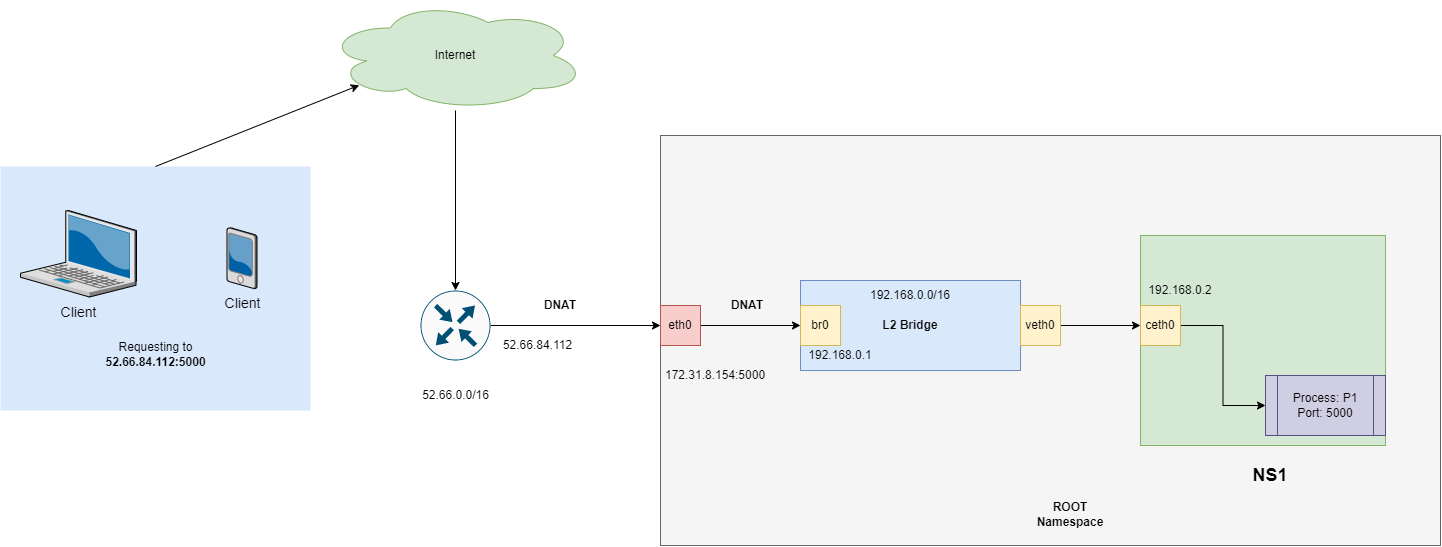

The diagram above was exported from draw.io. Its source (the exported page's mxGraphModel, read from the mxfile embedded in the PNG):
<mxGraphModel dx="1185" dy="614" grid="1" gridSize="10" guides="1" tooltips="1" connect="1" arrows="1" fold="1" page="1" pageScale="1.5" pageWidth="1169" pageHeight="826" background="none" math="0" shadow="0">
  <root>
    <mxCell id="0" style=";html=1;" />
    <mxCell id="1" style=";html=1;" parent="0" />
    <mxCell id="6a7d8f32e03d9370-58" value="" style="whiteSpace=wrap;html=1;fillColor=#dae8fc;fontSize=14;strokeColor=none;verticalAlign=top;" parent="1" vertex="1">
      <mxGeometry x="100" y="516" width="310" height="244" as="geometry" />
    </mxCell>
    <mxCell id="6a7d8f32e03d9370-1" value="Client" style="verticalLabelPosition=bottom;aspect=fixed;html=1;verticalAlign=top;strokeColor=none;shape=mxgraph.citrix.laptop_2;fillColor=#66B2FF;gradientColor=#0066CC;fontSize=14;" parent="1" vertex="1">
      <mxGeometry x="119.99999999999989" y="560" width="116" height="86.5" as="geometry" />
    </mxCell>
    <mxCell id="6a7d8f32e03d9370-6" value="Client" style="verticalLabelPosition=bottom;aspect=fixed;html=1;verticalAlign=top;strokeColor=none;shape=mxgraph.citrix.pda;fillColor=#66B2FF;gradientColor=#0066CC;fontSize=14;" parent="1" vertex="1">
      <mxGeometry x="326.50000000000006" y="577.25" width="30" height="61" as="geometry" />
    </mxCell>
    <mxCell id="N3zZ9FoThtxM7e1tX9oz-1" value="Internet" style="ellipse;shape=cloud;whiteSpace=wrap;html=1;fillColor=#d5e8d4;strokeColor=#82b366;" vertex="1" parent="1">
      <mxGeometry x="425" y="350" width="260" height="110" as="geometry" />
    </mxCell>
    <mxCell id="N3zZ9FoThtxM7e1tX9oz-3" value="" style="endArrow=classic;html=1;rounded=0;exitX=0.5;exitY=0;exitDx=0;exitDy=0;entryX=0.13;entryY=0.77;entryDx=0;entryDy=0;entryPerimeter=0;" edge="1" parent="1" source="6a7d8f32e03d9370-58" target="N3zZ9FoThtxM7e1tX9oz-1">
      <mxGeometry width="50" height="50" relative="1" as="geometry">
        <mxPoint x="620" y="630" as="sourcePoint" />
        <mxPoint x="670" y="580" as="targetPoint" />
      </mxGeometry>
    </mxCell>
    <mxCell id="N3zZ9FoThtxM7e1tX9oz-4" value="" style="rounded=0;whiteSpace=wrap;html=1;fillColor=#f5f5f5;fontColor=#333333;strokeColor=#666666;" vertex="1" parent="1">
      <mxGeometry x="760" y="485" width="780" height="410" as="geometry" />
    </mxCell>
    <mxCell id="N3zZ9FoThtxM7e1tX9oz-5" value="" style="rounded=0;whiteSpace=wrap;html=1;fillColor=#d5e8d4;strokeColor=#82b366;" vertex="1" parent="1">
      <mxGeometry x="1240" y="585" width="245" height="210" as="geometry" />
    </mxCell>
    <mxCell id="N3zZ9FoThtxM7e1tX9oz-30" style="edgeStyle=orthogonalEdgeStyle;rounded=0;orthogonalLoop=1;jettySize=auto;html=1;exitX=1;exitY=0.5;exitDx=0;exitDy=0;entryX=0;entryY=0.5;entryDx=0;entryDy=0;" edge="1" parent="1" source="N3zZ9FoThtxM7e1tX9oz-7" target="N3zZ9FoThtxM7e1tX9oz-26">
      <mxGeometry relative="1" as="geometry" />
    </mxCell>
    <mxCell id="N3zZ9FoThtxM7e1tX9oz-7" value="ceth0" style="whiteSpace=wrap;html=1;aspect=fixed;fillColor=#fff2cc;strokeColor=#d6b656;" vertex="1" parent="1">
      <mxGeometry x="1240" y="655" width="40" height="40" as="geometry" />
    </mxCell>
    <mxCell id="N3zZ9FoThtxM7e1tX9oz-8" value="&lt;b&gt;L2 Bridge&lt;/b&gt;" style="rounded=0;whiteSpace=wrap;html=1;fillColor=#dae8fc;strokeColor=#6c8ebf;rotation=0;" vertex="1" parent="1">
      <mxGeometry x="900" y="630" width="220" height="90" as="geometry" />
    </mxCell>
    <mxCell id="N3zZ9FoThtxM7e1tX9oz-10" value="br0" style="whiteSpace=wrap;html=1;aspect=fixed;fillColor=#fff2cc;strokeColor=#d6b656;" vertex="1" parent="1">
      <mxGeometry x="900" y="655" width="40" height="40" as="geometry" />
    </mxCell>
    <mxCell id="N3zZ9FoThtxM7e1tX9oz-11" value="192.168.0.0/16" style="text;html=1;strokeColor=none;fillColor=none;align=center;verticalAlign=middle;whiteSpace=wrap;rounded=0;" vertex="1" parent="1">
      <mxGeometry x="935" y="630" width="150" height="30" as="geometry" />
    </mxCell>
    <mxCell id="N3zZ9FoThtxM7e1tX9oz-34" style="edgeStyle=orthogonalEdgeStyle;rounded=0;orthogonalLoop=1;jettySize=auto;html=1;" edge="1" parent="1" source="N3zZ9FoThtxM7e1tX9oz-12" target="N3zZ9FoThtxM7e1tX9oz-7">
      <mxGeometry relative="1" as="geometry" />
    </mxCell>
    <mxCell id="N3zZ9FoThtxM7e1tX9oz-12" value="veth0" style="whiteSpace=wrap;html=1;aspect=fixed;fillColor=#fff2cc;strokeColor=#d6b656;" vertex="1" parent="1">
      <mxGeometry x="1120" y="655" width="40" height="40" as="geometry" />
    </mxCell>
    <mxCell id="N3zZ9FoThtxM7e1tX9oz-28" value="" style="edgeStyle=orthogonalEdgeStyle;rounded=0;orthogonalLoop=1;jettySize=auto;html=1;" edge="1" parent="1" source="N3zZ9FoThtxM7e1tX9oz-15" target="N3zZ9FoThtxM7e1tX9oz-10">
      <mxGeometry relative="1" as="geometry" />
    </mxCell>
    <mxCell id="N3zZ9FoThtxM7e1tX9oz-15" value="eth0" style="whiteSpace=wrap;html=1;aspect=fixed;fillColor=#f8cecc;strokeColor=#b85450;" vertex="1" parent="1">
      <mxGeometry x="760" y="655" width="40" height="40" as="geometry" />
    </mxCell>
    <mxCell id="N3zZ9FoThtxM7e1tX9oz-16" value="192.168.0.1" style="text;html=1;strokeColor=none;fillColor=none;align=center;verticalAlign=middle;whiteSpace=wrap;rounded=0;" vertex="1" parent="1">
      <mxGeometry x="890" y="690" width="100" height="30" as="geometry" />
    </mxCell>
    <UserObject label="172.31.8.154:5000" link="172.31.8.154" id="N3zZ9FoThtxM7e1tX9oz-17">
      <mxCell style="text;html=1;strokeColor=none;fillColor=none;align=center;verticalAlign=middle;whiteSpace=wrap;rounded=0;" vertex="1" parent="1">
        <mxGeometry x="770" y="710" width="90" height="30" as="geometry" />
      </mxCell>
    </UserObject>
    <mxCell id="N3zZ9FoThtxM7e1tX9oz-18" value="ROOT Namespace" style="text;html=1;strokeColor=none;fillColor=none;align=center;verticalAlign=middle;whiteSpace=wrap;rounded=0;fontStyle=1" vertex="1" parent="1">
      <mxGeometry x="1120" y="849" width="100" height="30" as="geometry" />
    </mxCell>
    <mxCell id="N3zZ9FoThtxM7e1tX9oz-25" style="edgeStyle=orthogonalEdgeStyle;rounded=0;orthogonalLoop=1;jettySize=auto;html=1;" edge="1" parent="1" source="N3zZ9FoThtxM7e1tX9oz-21" target="N3zZ9FoThtxM7e1tX9oz-15">
      <mxGeometry relative="1" as="geometry" />
    </mxCell>
    <mxCell id="N3zZ9FoThtxM7e1tX9oz-21" value="" style="sketch=0;points=[[0.5,0,0],[1,0.5,0],[0.5,1,0],[0,0.5,0],[0.145,0.145,0],[0.8555,0.145,0],[0.855,0.8555,0],[0.145,0.855,0]];verticalLabelPosition=bottom;html=1;verticalAlign=top;aspect=fixed;align=center;pointerEvents=1;shape=mxgraph.cisco19.rect;prIcon=router;fillColor=#FAFAFA;strokeColor=#005073;" vertex="1" parent="1">
      <mxGeometry x="520" y="640" width="70" height="70" as="geometry" />
    </mxCell>
    <mxCell id="N3zZ9FoThtxM7e1tX9oz-23" value="" style="endArrow=classic;html=1;rounded=0;entryX=0.5;entryY=0;entryDx=0;entryDy=0;entryPerimeter=0;" edge="1" parent="1" source="N3zZ9FoThtxM7e1tX9oz-1" target="N3zZ9FoThtxM7e1tX9oz-21">
      <mxGeometry width="50" height="50" relative="1" as="geometry">
        <mxPoint x="690" y="560" as="sourcePoint" />
        <mxPoint x="740" y="510" as="targetPoint" />
      </mxGeometry>
    </mxCell>
    <mxCell id="N3zZ9FoThtxM7e1tX9oz-26" value="Process: P1&lt;br&gt;Port: 5000" style="shape=process;whiteSpace=wrap;html=1;backgroundOutline=1;fillColor=#d0cee2;strokeColor=#56517e;" vertex="1" parent="1">
      <mxGeometry x="1365" y="725" width="120" height="60" as="geometry" />
    </mxCell>
    <mxCell id="N3zZ9FoThtxM7e1tX9oz-27" value="52.66.0.0/16" style="text;html=1;strokeColor=none;fillColor=none;align=center;verticalAlign=middle;whiteSpace=wrap;rounded=0;" vertex="1" parent="1">
      <mxGeometry x="507.5" y="730" width="95" height="30" as="geometry" />
    </mxCell>
    <mxCell id="N3zZ9FoThtxM7e1tX9oz-35" value="&lt;b&gt;DNAT&lt;/b&gt;" style="text;html=1;strokeColor=none;fillColor=none;align=center;verticalAlign=middle;whiteSpace=wrap;rounded=0;" vertex="1" parent="1">
      <mxGeometry x="817" y="640" width="60" height="30" as="geometry" />
    </mxCell>
    <mxCell id="N3zZ9FoThtxM7e1tX9oz-36" value="&lt;b&gt;DNAT&lt;/b&gt;" style="text;html=1;strokeColor=none;fillColor=none;align=center;verticalAlign=middle;whiteSpace=wrap;rounded=0;" vertex="1" parent="1">
      <mxGeometry x="630" y="640" width="60" height="30" as="geometry" />
    </mxCell>
    <mxCell id="N3zZ9FoThtxM7e1tX9oz-38" value="52.66.84.112" style="text;html=1;strokeColor=none;fillColor=none;align=center;verticalAlign=middle;whiteSpace=wrap;rounded=0;" vertex="1" parent="1">
      <mxGeometry x="590" y="680" width="95" height="30" as="geometry" />
    </mxCell>
    <mxCell id="N3zZ9FoThtxM7e1tX9oz-39" value="&lt;span style=&quot;font-weight: normal&quot;&gt;&lt;br&gt;Requesting to&lt;/span&gt;&lt;br&gt;52.66.84.112:5000" style="text;html=1;strokeColor=none;fillColor=none;align=center;verticalAlign=middle;whiteSpace=wrap;rounded=0;rotation=0;fontStyle=1" vertex="1" parent="1">
      <mxGeometry x="205.75" y="676.5" width="98.5" height="40" as="geometry" />
    </mxCell>
    <mxCell id="N3zZ9FoThtxM7e1tX9oz-40" value="&lt;b style=&quot;font-size: 18px;&quot;&gt;NS1&lt;/b&gt;" style="text;html=1;strokeColor=none;fillColor=none;align=center;verticalAlign=middle;whiteSpace=wrap;rounded=0;fontSize=18;" vertex="1" parent="1">
      <mxGeometry x="1340" y="810" width="60" height="30" as="geometry" />
    </mxCell>
    <mxCell id="N3zZ9FoThtxM7e1tX9oz-41" value="192.168.0.2" style="text;html=1;strokeColor=none;fillColor=none;align=center;verticalAlign=middle;whiteSpace=wrap;rounded=0;" vertex="1" parent="1">
      <mxGeometry x="1230" y="625" width="100" height="30" as="geometry" />
    </mxCell>
  </root>
</mxGraphModel>